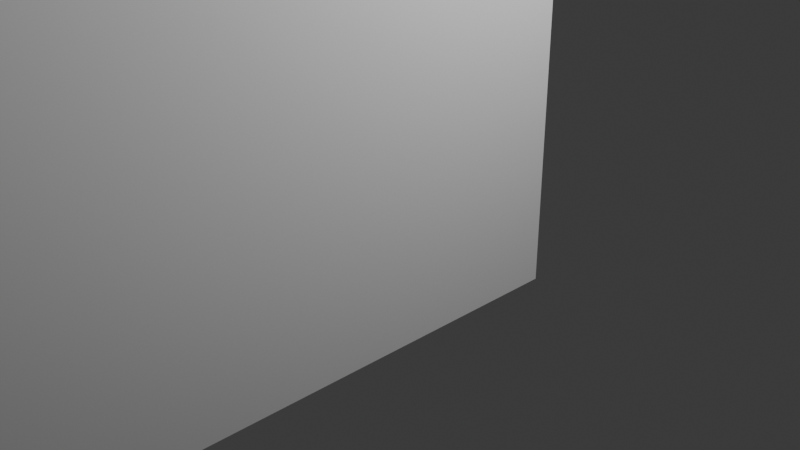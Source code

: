 # Source: Porte.blend  (saved by Blender 4.1.24; exported with 4.5.12 LTS)
import bpy
from mathutils import Matrix  # noqa: F401  (used for matrix-valued properties, if any)

bpy.ops.wm.read_factory_settings(use_empty=True)
scene = bpy.context.scene
scene.name = 'Scene'

# ---- collections
col_collection = bpy.data.collections.new('Collection'); scene.collection.children.link(col_collection)

# ---- world
world_world = bpy.data.worlds.new('World'); scene.world = world_world
world_world.use_nodes = True; world_world.node_tree.nodes.clear()
_N = world_world.node_tree.nodes; _L = world_world.node_tree.links
n0 = _N.new('ShaderNodeOutputWorld'); n0.name = 'World Output'; n0.location = (300, 300)
n1 = _N.new('ShaderNodeBackground'); n1.name = 'Background'; n1.location = (10, 300)
n1.inputs[0].default_value = (0.05088, 0.05088, 0.05088, 1.0)
_L.new(n1.outputs[0], n0.inputs[0])
n0.is_active_output = True
world_world.color = (0.05088, 0.05088, 0.05088)
world_world.use_sun_shadow = False
world_world.sun_shadow_jitter_overblur = 0.0

# ---- cameras
cam_camera = bpy.data.cameras.new('Camera')
cam_camera.clip_end = 100.0
cam_camera.ortho_scale = 7.314

# ---- lights
light_light = bpy.data.lights.new('Light', 'POINT')
light_light.transmission_factor = 0.0
light_light.energy = 1000.0
light_light.shadow_soft_size = 0.1
light_light.shadow_maximum_resolution = 0.006
light_light.use_absolute_resolution = True

# ---- meshes
me_cube_001 = bpy.data.meshes.new('Cube.001')
me_cube_001.from_pydata([(-1.0, -8.0, -0.6719), (-1.0, -8.0, 14.72), (-1.0, 1.0, -0.6719), (-1.0, 1.0, 14.72), (1.0, -8.0, -0.6719), (1.0, -8.0, 14.72), (1.0, 1.0, -0.6719), (1.0, 1.0, 14.72)], [], [(0, 1, 3, 2), (2, 3, 7, 6), (6, 7, 5, 4), (4, 5, 1, 0), (2, 6, 4, 0), (7, 3, 1, 5)])
_uv = me_cube_001.uv_layers.new(name='UVMap')
_uv.uv.foreach_set('vector', [0.375, 0.0, 0.625, 0.0, 0.625, 0.25, 0.375, 0.25, 0.375, 0.25, 0.625, 0.25, 0.625, 0.5, 0.375, 0.5, 0.375, 0.5, 0.625, 0.5, 0.625, 0.75, 0.375, 0.75, 0.375, 0.75, 0.625, 0.75, 0.625, 1.0, 0.375, 1.0, 0.125, 0.5, 0.375, 0.5, 0.375, 0.75, 0.125, 0.75, 0.625, 0.5, 0.875, 0.5, 0.875, 0.75, 0.625, 0.75])
me_cube_001.update()

# ---- objects
ob_light = bpy.data.objects.new('Light', light_light)
ob_camera = bpy.data.objects.new('Camera', cam_camera)
ob_cube = bpy.data.objects.new('Cube', me_cube_001)

# ---- transforms, parenting, visibility, modifiers, constraints
ob_light.location = (4.076, 1.005, 5.904)
ob_light.rotation_euler = (0.6503, 0.05522, 1.866)
ob_light.lock_rotations_4d = False
ob_light.empty_display_type = 'ARROWS'
ob_light.color = (0.0, 0.0, 0.0, 0.0)
ob_light.lineart.crease_threshold = 0.0
ob_camera.location = (7.359, -6.926, 4.958)
ob_camera.rotation_euler = (1.109, 0.0, 0.8149)
ob_camera.lock_rotations_4d = False
ob_camera.empty_display_type = 'ARROWS'
ob_camera.color = (0.0, 0.0, 0.0, 0.0)
ob_camera.display_type = 'WIRE'
ob_camera.lineart.crease_threshold = 0.0
ob_cube.location = (0.0, 0.0, 0.0)

# ---- collection membership
col_collection.objects.link(ob_light)
col_collection.objects.link(ob_camera)
col_collection.objects.link(ob_cube)

# ---- scene / render settings (as saved in the file)
scene.camera = ob_camera
scene.frame_start = 1; scene.frame_end = 250; scene.frame_set(1)
scene.render.engine = 'BLENDER_EEVEE_NEXT'
scene.cycles.sampling_pattern = 'TABULATED_SOBOL'
scene.eevee.ray_tracing_options.trace_max_roughness = 0.0
bpy.context.view_layer.update()
